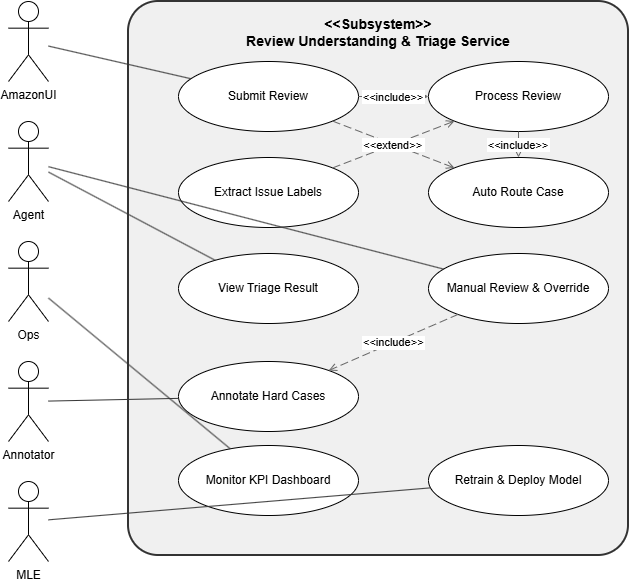

The diagram above was exported from draw.io. Its source (the exported page's mxGraphModel, read from the mxfile embedded in the PNG):
<mxGraphModel dx="1561" dy="840" grid="1" gridSize="10" guides="1" tooltips="1" connect="1" arrows="1" fold="1" page="1" pageScale="1" pageWidth="827" pageHeight="1169" math="0" shadow="0">
  <root>
    <mxCell id="0" />
    <mxCell id="1" parent="0" />
    <mxCell id="uc_sys_boundary" parent="1" style="rounded=1;arcSize=6;whiteSpace=wrap;html=1;align=center;verticalAlign=top;fillColor=#f0f0f0;strokeColor=#333333;fontStyle=1;fontSize=14;spacingTop=8;strokeWidth=2;" value="&amp;lt;&amp;lt;Subsystem&amp;gt;&amp;gt;&lt;br&gt;Review Understanding &amp; Triage Service" vertex="1">
      <mxGeometry height="554" width="500" x="170" y="50" as="geometry" />
    </mxCell>
    <mxCell id="n_2" parent="1" style="shape=umlActor;verticalLabelPosition=bottom;verticalAlign=top;html=1;aiType=usecase_actor;" value="AmazonUI" vertex="1">
      <mxGeometry height="80" width="40" x="50" y="50" as="geometry" />
    </mxCell>
    <mxCell id="n_3" parent="1" style="shape=umlActor;verticalLabelPosition=bottom;verticalAlign=top;html=1;aiType=usecase_actor;" value="Agent" vertex="1">
      <mxGeometry height="80" width="40" x="50" y="170" as="geometry" />
    </mxCell>
    <mxCell id="n_4" parent="1" style="shape=umlActor;verticalLabelPosition=bottom;verticalAlign=top;html=1;aiType=usecase_actor;" value="Ops" vertex="1">
      <mxGeometry height="80" width="40" x="50" y="290" as="geometry" />
    </mxCell>
    <mxCell id="n_5" parent="1" style="shape=umlActor;verticalLabelPosition=bottom;verticalAlign=top;html=1;aiType=usecase_actor;" value="Annotator" vertex="1">
      <mxGeometry height="80" width="40" x="50" y="410" as="geometry" />
    </mxCell>
    <mxCell id="n_6" parent="1" style="shape=umlActor;verticalLabelPosition=bottom;verticalAlign=top;html=1;aiType=usecase_actor;" value="MLE" vertex="1">
      <mxGeometry height="80" width="40" x="50" y="530" as="geometry" />
    </mxCell>
    <mxCell id="n_7" parent="1" style="ellipse;whiteSpace=wrap;html=1;fillColor=#ffffff;strokeColor=#000000;aiType=usecase;" value="Submit Review" vertex="1">
      <mxGeometry height="70" width="180" x="220" y="110" as="geometry" />
    </mxCell>
    <mxCell id="n_8" parent="1" style="ellipse;whiteSpace=wrap;html=1;fillColor=#ffffff;strokeColor=#000000;aiType=usecase;" value="Process Review" vertex="1">
      <mxGeometry height="70" width="180" x="470" y="110" as="geometry" />
    </mxCell>
    <mxCell id="n_9" parent="1" style="ellipse;whiteSpace=wrap;html=1;fillColor=#ffffff;strokeColor=#000000;aiType=usecase;" value="Extract Issue Labels" vertex="1">
      <mxGeometry height="70" width="180" x="220" y="206" as="geometry" />
    </mxCell>
    <mxCell id="n_10" parent="1" style="ellipse;whiteSpace=wrap;html=1;fillColor=#ffffff;strokeColor=#000000;aiType=usecase;" value="Auto Route Case" vertex="1">
      <mxGeometry height="70" width="180" x="470" y="206" as="geometry" />
    </mxCell>
    <mxCell id="n_11" parent="1" style="ellipse;whiteSpace=wrap;html=1;fillColor=#ffffff;strokeColor=#000000;aiType=usecase;" value="View Triage Result" vertex="1">
      <mxGeometry height="70" width="180" x="220" y="302" as="geometry" />
    </mxCell>
    <mxCell id="n_12" parent="1" style="ellipse;whiteSpace=wrap;html=1;fillColor=#ffffff;strokeColor=#000000;aiType=usecase;" value="Manual Review &amp; Override" vertex="1">
      <mxGeometry height="70" width="180" x="470" y="302" as="geometry" />
    </mxCell>
    <mxCell id="n_13" parent="1" style="ellipse;whiteSpace=wrap;html=1;fillColor=#ffffff;strokeColor=#000000;aiType=usecase;" value="Annotate Hard Cases" vertex="1">
      <mxGeometry height="70" width="180" x="220" y="410" as="geometry" />
    </mxCell>
    <mxCell id="n_14" parent="1" style="ellipse;whiteSpace=wrap;html=1;fillColor=#ffffff;strokeColor=#000000;aiType=usecase;" value="Retrain &amp; Deploy Model" vertex="1">
      <mxGeometry height="70" width="180" x="470" y="494" as="geometry" />
    </mxCell>
    <mxCell id="n_15" parent="1" style="ellipse;whiteSpace=wrap;html=1;fillColor=#ffffff;strokeColor=#000000;aiType=usecase;" value="Monitor KPI Dashboard" vertex="1">
      <mxGeometry height="70" width="180" x="220" y="494" as="geometry" />
    </mxCell>
    <mxCell id="e_2" edge="1" parent="1" source="n_2" style="edgeStyle=none;endArrow=none;startArrow=none;fontSize=11;strokeColor=#333333;" target="n_7">
      <mxGeometry relative="1" as="geometry" />
    </mxCell>
    <mxCell id="e_9" edge="1" parent="1" source="n_7" style="edgeStyle=none;endArrow=open;endFill=0;dashed=1;dashPattern=8 4;fontSize=11;strokeColor=#666666;" target="n_10" value="&lt;&lt;include&gt;&gt;">
      <mxGeometry relative="1" as="geometry" />
    </mxCell>
    <mxCell id="e_12" edge="1" parent="1" source="n_7" style="edgeStyle=none;endArrow=open;endFill=0;dashed=1;dashPattern=8 4;fontSize=11;strokeColor=#666666;" target="n_8" value="&lt;&lt;include&gt;&gt;">
      <mxGeometry relative="1" as="geometry" />
    </mxCell>
    <mxCell id="e_13" edge="1" parent="1" source="n_9" style="edgeStyle=none;endArrow=open;endFill=0;dashed=1;dashPattern=8 4;fontSize=11;strokeColor=#666666;" target="n_8" value="&lt;&lt;extend&gt;&gt;">
      <mxGeometry relative="1" as="geometry" />
    </mxCell>
    <mxCell id="e_14" edge="1" parent="1" source="n_8" style="edgeStyle=none;endArrow=open;endFill=0;dashed=1;dashPattern=8 4;fontSize=11;strokeColor=#666666;" target="n_10" value="&lt;&lt;include&gt;&gt;">
      <mxGeometry relative="1" as="geometry" />
    </mxCell>
    <mxCell id="e_15" edge="1" parent="1" source="n_12" style="edgeStyle=none;endArrow=open;endFill=0;dashed=1;dashPattern=8 4;fontSize=11;strokeColor=#666666;" target="n_13" value="&lt;&lt;include&gt;&gt;">
      <mxGeometry relative="1" as="geometry" />
    </mxCell>
    <mxCell id="e_16" edge="1" parent="1" source="n_3" style="edgeStyle=none;endArrow=none;startArrow=none;fontSize=11;strokeColor=#333333;" target="n_11">
      <mxGeometry relative="1" as="geometry" />
    </mxCell>
    <mxCell id="e_17" edge="1" parent="1" source="n_3" style="edgeStyle=none;endArrow=none;startArrow=none;fontSize=11;strokeColor=#333333;" target="n_12">
      <mxGeometry relative="1" as="geometry" />
    </mxCell>
    <mxCell id="e_18" edge="1" parent="1" source="n_4" style="edgeStyle=none;endArrow=none;startArrow=none;fontSize=11;strokeColor=#333333;" target="n_15">
      <mxGeometry relative="1" as="geometry" />
    </mxCell>
    <mxCell id="e_19" edge="1" parent="1" source="n_5" style="edgeStyle=none;endArrow=none;startArrow=none;fontSize=11;strokeColor=#333333;" target="n_13">
      <mxGeometry relative="1" as="geometry" />
    </mxCell>
    <mxCell id="e_20" edge="1" parent="1" source="n_6" style="edgeStyle=none;endArrow=none;startArrow=none;fontSize=11;strokeColor=#333333;" target="n_14">
      <mxGeometry relative="1" as="geometry" />
    </mxCell>
  </root>
</mxGraphModel>